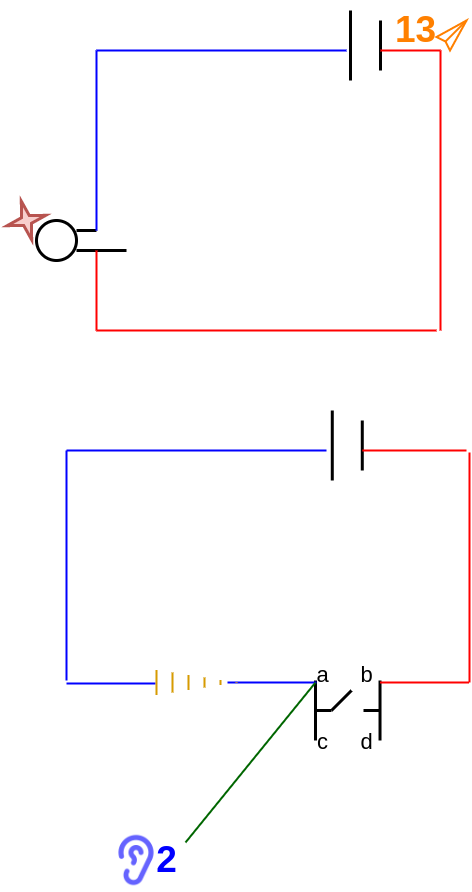

The diagram above was exported from draw.io. Its source (the exported page's mxGraphModel, read from the mxfile embedded in the PNG):
<mxGraphModel dx="1896" dy="1067" grid="1" gridSize="10" guides="1" tooltips="1" connect="1" arrows="1" fold="1" page="1" pageScale="1" pageWidth="827" pageHeight="1169" math="0" shadow="0">
  <root>
    <mxCell id="0" />
    <mxCell id="1" parent="0" />
    <mxCell id="ZjIJMmgUwsVuxc4R0jSA-6" value="" style="group" vertex="1" connectable="0" parent="1">
      <mxGeometry x="384" y="40" width="30" height="70" as="geometry" />
    </mxCell>
    <mxCell id="ZjIJMmgUwsVuxc4R0jSA-3" value="" style="endArrow=none;html=1;rounded=0;strokeWidth=3;" edge="1" parent="ZjIJMmgUwsVuxc4R0jSA-6">
      <mxGeometry width="50" height="50" relative="1" as="geometry">
        <mxPoint x="30" y="60" as="sourcePoint" />
        <mxPoint x="30" y="10" as="targetPoint" />
      </mxGeometry>
    </mxCell>
    <mxCell id="ZjIJMmgUwsVuxc4R0jSA-4" value="" style="endArrow=none;html=1;rounded=0;strokeWidth=3;" edge="1" parent="ZjIJMmgUwsVuxc4R0jSA-6">
      <mxGeometry width="50" height="50" relative="1" as="geometry">
        <mxPoint y="70" as="sourcePoint" />
        <mxPoint as="targetPoint" />
      </mxGeometry>
    </mxCell>
    <mxCell id="ZjIJMmgUwsVuxc4R0jSA-9" value="" style="group" vertex="1" connectable="0" parent="1">
      <mxGeometry x="70" y="250" width="90" height="40" as="geometry" />
    </mxCell>
    <mxCell id="ZjIJMmgUwsVuxc4R0jSA-2" value="" style="ellipse;whiteSpace=wrap;html=1;aspect=fixed;strokeWidth=3;" vertex="1" parent="ZjIJMmgUwsVuxc4R0jSA-9">
      <mxGeometry width="40" height="40" as="geometry" />
    </mxCell>
    <mxCell id="ZjIJMmgUwsVuxc4R0jSA-7" value="" style="endArrow=none;html=1;rounded=0;strokeWidth=3;" edge="1" parent="ZjIJMmgUwsVuxc4R0jSA-9">
      <mxGeometry width="50" height="50" relative="1" as="geometry">
        <mxPoint x="40" y="10" as="sourcePoint" />
        <mxPoint x="60" y="10" as="targetPoint" />
      </mxGeometry>
    </mxCell>
    <mxCell id="ZjIJMmgUwsVuxc4R0jSA-8" value="" style="endArrow=none;html=1;rounded=0;strokeWidth=3;" edge="1" parent="ZjIJMmgUwsVuxc4R0jSA-9">
      <mxGeometry width="50" height="50" relative="1" as="geometry">
        <mxPoint x="40" y="30" as="sourcePoint" />
        <mxPoint x="90" y="30" as="targetPoint" />
      </mxGeometry>
    </mxCell>
    <mxCell id="ZjIJMmgUwsVuxc4R0jSA-16" value="" style="verticalLabelPosition=bottom;verticalAlign=top;html=1;shape=mxgraph.basic.4_point_star_2;dx=0.8;strokeColor=#b85450;strokeWidth=3;fillColor=#f8cecc;rotation=-15;" vertex="1" parent="ZjIJMmgUwsVuxc4R0jSA-9">
      <mxGeometry x="-30" y="-20" width="40" height="40" as="geometry" />
    </mxCell>
    <mxCell id="ZjIJMmgUwsVuxc4R0jSA-10" value="" style="endArrow=none;html=1;rounded=0;strokeWidth=2;strokeColor=#0000FF;" edge="1" parent="1">
      <mxGeometry width="50" height="50" relative="1" as="geometry">
        <mxPoint x="130" y="80" as="sourcePoint" />
        <mxPoint x="380" y="80" as="targetPoint" />
      </mxGeometry>
    </mxCell>
    <mxCell id="ZjIJMmgUwsVuxc4R0jSA-11" value="" style="endArrow=none;html=1;rounded=0;strokeWidth=2;strokeColor=#0000FF;" edge="1" parent="1">
      <mxGeometry width="50" height="50" relative="1" as="geometry">
        <mxPoint x="130" y="80" as="sourcePoint" />
        <mxPoint x="130" y="260" as="targetPoint" />
      </mxGeometry>
    </mxCell>
    <mxCell id="ZjIJMmgUwsVuxc4R0jSA-12" value="" style="endArrow=none;html=1;rounded=0;strokeColor=#FF0000;strokeWidth=2;" edge="1" parent="1">
      <mxGeometry width="50" height="50" relative="1" as="geometry">
        <mxPoint x="474" y="80" as="sourcePoint" />
        <mxPoint x="414" y="80" as="targetPoint" />
      </mxGeometry>
    </mxCell>
    <mxCell id="ZjIJMmgUwsVuxc4R0jSA-13" value="" style="endArrow=none;html=1;rounded=0;strokeColor=#FF0000;strokeWidth=2;" edge="1" parent="1">
      <mxGeometry width="50" height="50" relative="1" as="geometry">
        <mxPoint x="474" y="360" as="sourcePoint" />
        <mxPoint x="474" y="80" as="targetPoint" />
      </mxGeometry>
    </mxCell>
    <mxCell id="ZjIJMmgUwsVuxc4R0jSA-14" value="" style="endArrow=none;html=1;rounded=0;strokeColor=#FF0000;strokeWidth=2;" edge="1" parent="1">
      <mxGeometry width="50" height="50" relative="1" as="geometry">
        <mxPoint x="130" y="360" as="sourcePoint" />
        <mxPoint x="130" y="280" as="targetPoint" />
      </mxGeometry>
    </mxCell>
    <mxCell id="ZjIJMmgUwsVuxc4R0jSA-15" value="" style="endArrow=none;html=1;rounded=0;strokeColor=#FF0000;strokeWidth=2;" edge="1" parent="1">
      <mxGeometry width="50" height="50" relative="1" as="geometry">
        <mxPoint x="130" y="360" as="sourcePoint" />
        <mxPoint x="470" y="360" as="targetPoint" />
      </mxGeometry>
    </mxCell>
    <mxCell id="ZjIJMmgUwsVuxc4R0jSA-23" value="13" style="text;html=1;align=center;verticalAlign=middle;resizable=0;points=[];autosize=1;strokeColor=none;fillColor=none;fontSize=37;fontColor=#FF8000;fontStyle=1" vertex="1" parent="1">
      <mxGeometry x="419" y="30" width="60" height="60" as="geometry" />
    </mxCell>
    <mxCell id="ZjIJMmgUwsVuxc4R0jSA-29" value="" style="group" vertex="1" connectable="0" parent="1">
      <mxGeometry x="349" y="710" width="64.51999999999998" height="60" as="geometry" />
    </mxCell>
    <mxCell id="ZjIJMmgUwsVuxc4R0jSA-24" value="" style="endArrow=none;html=1;rounded=0;strokeColor=#000000;strokeWidth=3;fontSize=37;fontColor=#000000;" edge="1" parent="ZjIJMmgUwsVuxc4R0jSA-29">
      <mxGeometry width="50" height="50" relative="1" as="geometry">
        <mxPoint y="60" as="sourcePoint" />
        <mxPoint as="targetPoint" />
      </mxGeometry>
    </mxCell>
    <mxCell id="ZjIJMmgUwsVuxc4R0jSA-25" value="" style="endArrow=none;html=1;rounded=0;strokeColor=#000000;strokeWidth=3;fontSize=37;fontColor=#000000;" edge="1" parent="ZjIJMmgUwsVuxc4R0jSA-29">
      <mxGeometry width="50" height="50" relative="1" as="geometry">
        <mxPoint x="64.51999999999998" y="60" as="sourcePoint" />
        <mxPoint x="64.51999999999998" as="targetPoint" />
      </mxGeometry>
    </mxCell>
    <mxCell id="ZjIJMmgUwsVuxc4R0jSA-26" value="" style="endArrow=none;html=1;rounded=0;strokeColor=#000000;strokeWidth=3;fontSize=37;fontColor=#000000;" edge="1" parent="ZjIJMmgUwsVuxc4R0jSA-29">
      <mxGeometry width="50" height="50" relative="1" as="geometry">
        <mxPoint x="16" y="30" as="sourcePoint" />
        <mxPoint y="30" as="targetPoint" />
      </mxGeometry>
    </mxCell>
    <mxCell id="ZjIJMmgUwsVuxc4R0jSA-27" value="" style="endArrow=none;html=1;rounded=0;strokeColor=#000000;strokeWidth=3;fontSize=37;fontColor=#000000;" edge="1" parent="ZjIJMmgUwsVuxc4R0jSA-29">
      <mxGeometry width="50" height="50" relative="1" as="geometry">
        <mxPoint x="36" y="10" as="sourcePoint" />
        <mxPoint x="16" y="30" as="targetPoint" />
      </mxGeometry>
    </mxCell>
    <mxCell id="ZjIJMmgUwsVuxc4R0jSA-28" value="" style="endArrow=none;html=1;rounded=0;strokeColor=#000000;strokeWidth=3;fontSize=37;fontColor=#000000;" edge="1" parent="ZjIJMmgUwsVuxc4R0jSA-29">
      <mxGeometry width="50" height="50" relative="1" as="geometry">
        <mxPoint x="64" y="30" as="sourcePoint" />
        <mxPoint x="48" y="30" as="targetPoint" />
      </mxGeometry>
    </mxCell>
    <mxCell id="ZjIJMmgUwsVuxc4R0jSA-30" value="a" style="text;html=1;align=center;verticalAlign=middle;resizable=0;points=[];autosize=1;strokeColor=none;fillColor=none;fontSize=22;fontColor=#000000;" vertex="1" parent="1">
      <mxGeometry x="336" y="685" width="40" height="40" as="geometry" />
    </mxCell>
    <mxCell id="ZjIJMmgUwsVuxc4R0jSA-32" value="c" style="text;html=1;align=center;verticalAlign=middle;resizable=0;points=[];autosize=1;strokeColor=none;fillColor=none;fontSize=22;fontColor=#000000;" vertex="1" parent="1">
      <mxGeometry x="341" y="752" width="30" height="40" as="geometry" />
    </mxCell>
    <mxCell id="ZjIJMmgUwsVuxc4R0jSA-33" value="b" style="text;html=1;align=center;verticalAlign=middle;resizable=0;points=[];autosize=1;strokeColor=none;fillColor=none;fontSize=22;fontColor=#000000;" vertex="1" parent="1">
      <mxGeometry x="380" y="685" width="40" height="40" as="geometry" />
    </mxCell>
    <mxCell id="ZjIJMmgUwsVuxc4R0jSA-34" value="d" style="text;html=1;align=center;verticalAlign=middle;resizable=0;points=[];autosize=1;strokeColor=none;fillColor=none;fontSize=22;fontColor=#000000;" vertex="1" parent="1">
      <mxGeometry x="380" y="752" width="40" height="40" as="geometry" />
    </mxCell>
    <mxCell id="ZjIJMmgUwsVuxc4R0jSA-35" value="" style="endArrow=none;html=1;rounded=0;strokeColor=#0000FF;strokeWidth=2;fontSize=22;fontColor=#000000;" edge="1" parent="1">
      <mxGeometry width="50" height="50" relative="1" as="geometry">
        <mxPoint x="261" y="712" as="sourcePoint" />
        <mxPoint x="350" y="712" as="targetPoint" />
      </mxGeometry>
    </mxCell>
    <mxCell id="ZjIJMmgUwsVuxc4R0jSA-36" value="" style="shape=mxgraph.arrows2.wedgeArrowDashed2;html=1;bendable=0;startWidth=12.38095238095238;stepSize=15;rounded=0;strokeColor=#d79b00;strokeWidth=2;fontSize=22;fontColor=#000000;fillColor=#ffe6cc;" edge="1" parent="1">
      <mxGeometry width="100" height="100" relative="1" as="geometry">
        <mxPoint x="190" y="712" as="sourcePoint" />
        <mxPoint x="270" y="712" as="targetPoint" />
      </mxGeometry>
    </mxCell>
    <mxCell id="ZjIJMmgUwsVuxc4R0jSA-38" value="" style="endArrow=none;html=1;rounded=0;strokeColor=#0000FF;strokeWidth=2;fontSize=22;fontColor=#000000;" edge="1" parent="1">
      <mxGeometry width="50" height="50" relative="1" as="geometry">
        <mxPoint x="100" y="713" as="sourcePoint" />
        <mxPoint x="189" y="713" as="targetPoint" />
      </mxGeometry>
    </mxCell>
    <mxCell id="ZjIJMmgUwsVuxc4R0jSA-39" value="" style="endArrow=none;html=1;rounded=0;strokeColor=#FF0000;strokeWidth=2;fontSize=22;fontColor=#000000;" edge="1" parent="1">
      <mxGeometry width="50" height="50" relative="1" as="geometry">
        <mxPoint x="413.52" y="712" as="sourcePoint" />
        <mxPoint x="502.52" y="712" as="targetPoint" />
      </mxGeometry>
    </mxCell>
    <mxCell id="ZjIJMmgUwsVuxc4R0jSA-40" value="" style="group" vertex="1" connectable="0" parent="1">
      <mxGeometry x="365.78" y="440" width="30" height="70" as="geometry" />
    </mxCell>
    <mxCell id="ZjIJMmgUwsVuxc4R0jSA-41" value="" style="endArrow=none;html=1;rounded=0;strokeWidth=3;" edge="1" parent="ZjIJMmgUwsVuxc4R0jSA-40">
      <mxGeometry width="50" height="50" relative="1" as="geometry">
        <mxPoint x="30" y="60" as="sourcePoint" />
        <mxPoint x="30" y="10" as="targetPoint" />
      </mxGeometry>
    </mxCell>
    <mxCell id="ZjIJMmgUwsVuxc4R0jSA-42" value="" style="endArrow=none;html=1;rounded=0;strokeWidth=3;" edge="1" parent="ZjIJMmgUwsVuxc4R0jSA-40">
      <mxGeometry width="50" height="50" relative="1" as="geometry">
        <mxPoint y="70" as="sourcePoint" />
        <mxPoint as="targetPoint" />
      </mxGeometry>
    </mxCell>
    <mxCell id="ZjIJMmgUwsVuxc4R0jSA-43" value="" style="endArrow=none;html=1;rounded=0;strokeColor=#0000FF;strokeWidth=2;fontSize=22;fontColor=#000000;" edge="1" parent="1">
      <mxGeometry width="50" height="50" relative="1" as="geometry">
        <mxPoint x="100" y="480" as="sourcePoint" />
        <mxPoint x="100" y="710" as="targetPoint" />
      </mxGeometry>
    </mxCell>
    <mxCell id="ZjIJMmgUwsVuxc4R0jSA-44" value="" style="endArrow=none;html=1;rounded=0;strokeColor=#0000FF;strokeWidth=2;fontSize=22;fontColor=#000000;" edge="1" parent="1">
      <mxGeometry width="50" height="50" relative="1" as="geometry">
        <mxPoint x="100" y="480" as="sourcePoint" />
        <mxPoint x="360" y="480" as="targetPoint" />
      </mxGeometry>
    </mxCell>
    <mxCell id="ZjIJMmgUwsVuxc4R0jSA-45" value="" style="endArrow=none;html=1;rounded=0;strokeColor=#006600;strokeWidth=2;fontSize=22;fontColor=#000000;" edge="1" parent="1">
      <mxGeometry width="50" height="50" relative="1" as="geometry">
        <mxPoint x="219" y="872" as="sourcePoint" />
        <mxPoint x="349" y="712" as="targetPoint" />
      </mxGeometry>
    </mxCell>
    <mxCell id="ZjIJMmgUwsVuxc4R0jSA-46" value="2" style="text;html=1;align=center;verticalAlign=middle;resizable=0;points=[];autosize=1;strokeColor=none;fillColor=none;fontSize=37;fontColor=#0000FF;fontStyle=1" vertex="1" parent="1">
      <mxGeometry x="180" y="860" width="40" height="60" as="geometry" />
    </mxCell>
    <mxCell id="ZjIJMmgUwsVuxc4R0jSA-47" value="" style="endArrow=none;html=1;rounded=0;strokeColor=#FF0000;strokeWidth=2;fontSize=22;fontColor=#000000;" edge="1" parent="1">
      <mxGeometry width="50" height="50" relative="1" as="geometry">
        <mxPoint x="395.78" y="480" as="sourcePoint" />
        <mxPoint x="500" y="480" as="targetPoint" />
      </mxGeometry>
    </mxCell>
    <mxCell id="ZjIJMmgUwsVuxc4R0jSA-48" value="" style="endArrow=none;html=1;rounded=0;strokeColor=#FF0000;strokeWidth=2;fontSize=22;fontColor=#000000;" edge="1" parent="1">
      <mxGeometry width="50" height="50" relative="1" as="geometry">
        <mxPoint x="503" y="482" as="sourcePoint" />
        <mxPoint x="503" y="712" as="targetPoint" />
      </mxGeometry>
    </mxCell>
    <mxCell id="ZjIJMmgUwsVuxc4R0jSA-49" value="" style="shape=image;html=1;verticalAlign=top;verticalLabelPosition=bottom;labelBackgroundColor=#ffffff;imageAspect=0;aspect=fixed;image=https://cdn1.iconfinder.com/data/icons/unicons-line-vol-3/24/ear-128.png;strokeColor=default;strokeWidth=3;fontSize=22;fontColor=#006600;imageBackground=none;" vertex="1" parent="1">
      <mxGeometry x="140" y="860" width="60" height="60" as="geometry" />
    </mxCell>
    <mxCell id="ZjIJMmgUwsVuxc4R0jSA-50" value="" style="html=1;verticalLabelPosition=bottom;align=center;labelBackgroundColor=#ffffff;verticalAlign=top;strokeWidth=2;strokeColor=#FF8000;shadow=0;dashed=0;shape=mxgraph.ios7.icons.pointer;fontSize=22;fontColor=#FF8000;" vertex="1" parent="1">
      <mxGeometry x="470" y="50" width="30" height="30" as="geometry" />
    </mxCell>
  </root>
</mxGraphModel>